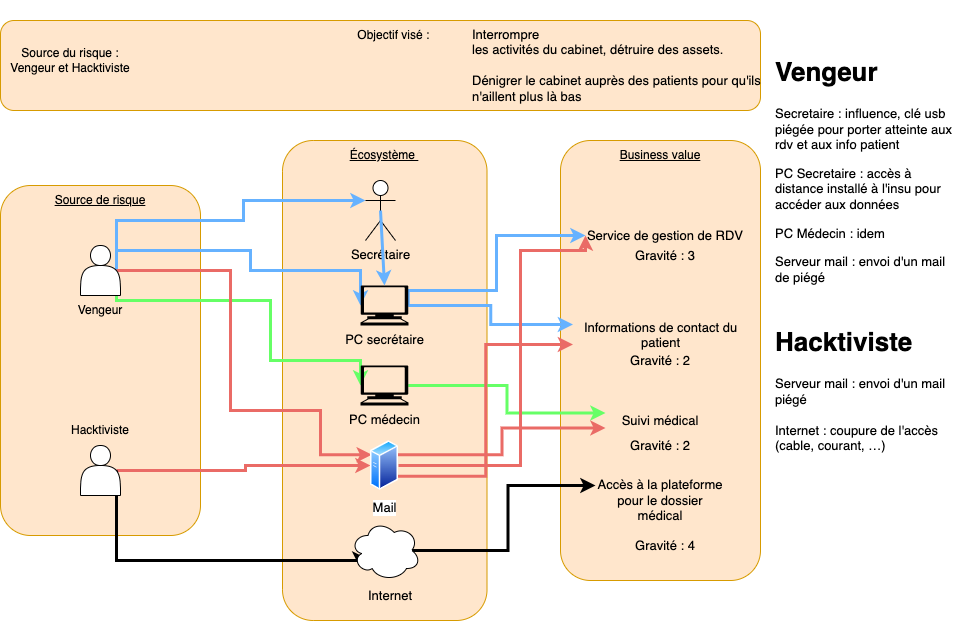

The diagram above was exported from draw.io. Its source (the exported page's mxGraphModel, read from the mxfile embedded in the PNG):
<mxGraphModel dx="932" dy="658" grid="1" gridSize="10" guides="1" tooltips="1" connect="1" arrows="1" fold="1" page="1" pageScale="1" pageWidth="1169" pageHeight="827" math="0" shadow="0">
  <root>
    <mxCell id="0" />
    <mxCell id="1" parent="0" />
    <mxCell id="tkLXj6Z-n3Qx_3w-tB6V-2" value="" style="rounded=1;whiteSpace=wrap;html=1;fillColor=#ffe6cc;strokeColor=#d79b00;" parent="1" vertex="1">
      <mxGeometry x="200" y="245" width="200" height="350" as="geometry" />
    </mxCell>
    <mxCell id="tkLXj6Z-n3Qx_3w-tB6V-3" value="" style="rounded=1;whiteSpace=wrap;html=1;fillColor=#ffe6cc;strokeColor=#d79b00;" parent="1" vertex="1">
      <mxGeometry x="760" y="200" width="200" height="440" as="geometry" />
    </mxCell>
    <mxCell id="tkLXj6Z-n3Qx_3w-tB6V-4" value="" style="rounded=1;whiteSpace=wrap;html=1;fillColor=#ffe6cc;strokeColor=#d79b00;" parent="1" vertex="1">
      <mxGeometry x="482" y="200" width="204.5" height="480" as="geometry" />
    </mxCell>
    <mxCell id="tkLXj6Z-n3Qx_3w-tB6V-5" value="" style="rounded=1;whiteSpace=wrap;html=1;fillColor=#ffe6cc;strokeColor=#d79b00;" parent="1" vertex="1">
      <mxGeometry x="200" y="80" width="760" height="90" as="geometry" />
    </mxCell>
    <mxCell id="tkLXj6Z-n3Qx_3w-tB6V-7" value="Source du risque : Vengeur et Hacktiviste" style="text;html=1;strokeColor=none;fillColor=none;align=center;verticalAlign=middle;whiteSpace=wrap;rounded=0;" parent="1" vertex="1">
      <mxGeometry x="200" y="80" width="140" height="80" as="geometry" />
    </mxCell>
    <mxCell id="tkLXj6Z-n3Qx_3w-tB6V-9" value="&lt;u&gt;Source de risque&lt;/u&gt;" style="text;html=1;strokeColor=none;fillColor=none;align=center;verticalAlign=middle;whiteSpace=wrap;rounded=0;" parent="1" vertex="1">
      <mxGeometry x="230" y="245" width="140" height="30" as="geometry" />
    </mxCell>
    <mxCell id="tkLXj6Z-n3Qx_3w-tB6V-11" value="&lt;u&gt;Écosystème&amp;nbsp;&lt;/u&gt;" style="text;html=1;strokeColor=none;fillColor=none;align=center;verticalAlign=middle;whiteSpace=wrap;rounded=0;" parent="1" vertex="1">
      <mxGeometry x="514.25" y="200" width="140" height="30" as="geometry" />
    </mxCell>
    <mxCell id="tkLXj6Z-n3Qx_3w-tB6V-12" value="&lt;u&gt;Business value&lt;/u&gt;" style="text;html=1;strokeColor=none;fillColor=none;align=center;verticalAlign=middle;whiteSpace=wrap;rounded=0;" parent="1" vertex="1">
      <mxGeometry x="790" y="200" width="140" height="30" as="geometry" />
    </mxCell>
    <mxCell id="aTzKheyyef3p5ajYHmOv-26" style="edgeStyle=orthogonalEdgeStyle;rounded=0;orthogonalLoop=1;jettySize=auto;html=1;exitX=0.9;exitY=0.5;exitDx=0;exitDy=0;exitPerimeter=0;entryX=0;entryY=0.5;entryDx=0;entryDy=0;entryPerimeter=0;fontFamily=Helvetica;fontSize=13;strokeColor=#66B2FF;strokeWidth=3;" parent="1" source="aTzKheyyef3p5ajYHmOv-1" target="aTzKheyyef3p5ajYHmOv-14" edge="1">
      <mxGeometry relative="1" as="geometry">
        <Array as="points">
          <mxPoint x="316" y="310" />
          <mxPoint x="450" y="310" />
          <mxPoint x="450" y="330" />
          <mxPoint x="560" y="330" />
        </Array>
      </mxGeometry>
    </mxCell>
    <mxCell id="aTzKheyyef3p5ajYHmOv-27" style="edgeStyle=orthogonalEdgeStyle;rounded=0;orthogonalLoop=1;jettySize=auto;html=1;exitX=0.9;exitY=0.5;exitDx=0;exitDy=0;exitPerimeter=0;entryX=0;entryY=0.3333333333333333;entryDx=0;entryDy=0;entryPerimeter=0;fontFamily=Helvetica;fontSize=13;strokeWidth=3;strokeColor=#66B2FF;" parent="1" source="aTzKheyyef3p5ajYHmOv-1" target="aTzKheyyef3p5ajYHmOv-8" edge="1">
      <mxGeometry relative="1" as="geometry">
        <Array as="points">
          <mxPoint x="316" y="280" />
          <mxPoint x="443" y="280" />
          <mxPoint x="443" y="260" />
        </Array>
      </mxGeometry>
    </mxCell>
    <mxCell id="aTzKheyyef3p5ajYHmOv-28" style="edgeStyle=orthogonalEdgeStyle;rounded=0;orthogonalLoop=1;jettySize=auto;html=1;exitX=0.9;exitY=0.5;exitDx=0;exitDy=0;exitPerimeter=0;entryX=0;entryY=0.5;entryDx=0;entryDy=0;entryPerimeter=0;fontFamily=Helvetica;fontSize=13;strokeWidth=3;strokeColor=#66FF66;" parent="1" source="aTzKheyyef3p5ajYHmOv-1" target="aTzKheyyef3p5ajYHmOv-15" edge="1">
      <mxGeometry relative="1" as="geometry">
        <Array as="points">
          <mxPoint x="316" y="360" />
          <mxPoint x="470" y="360" />
          <mxPoint x="470" y="420" />
          <mxPoint x="560" y="420" />
        </Array>
      </mxGeometry>
    </mxCell>
    <mxCell id="aTzKheyyef3p5ajYHmOv-38" style="edgeStyle=orthogonalEdgeStyle;rounded=0;orthogonalLoop=1;jettySize=auto;html=1;exitX=0.9;exitY=0.5;exitDx=0;exitDy=0;exitPerimeter=0;entryX=0;entryY=0.25;entryDx=0;entryDy=0;strokeColor=#EA6B66;strokeWidth=3;fontFamily=Helvetica;fontSize=13;" parent="1" source="aTzKheyyef3p5ajYHmOv-1" target="aTzKheyyef3p5ajYHmOv-16" edge="1">
      <mxGeometry relative="1" as="geometry">
        <Array as="points">
          <mxPoint x="430" y="330" />
          <mxPoint x="430" y="470" />
          <mxPoint x="520" y="470" />
          <mxPoint x="520" y="514" />
        </Array>
      </mxGeometry>
    </mxCell>
    <mxCell id="aTzKheyyef3p5ajYHmOv-1" value="" style="shape=actor;whiteSpace=wrap;html=1;" parent="1" vertex="1">
      <mxGeometry x="280" y="305" width="40" height="50" as="geometry" />
    </mxCell>
    <mxCell id="aTzKheyyef3p5ajYHmOv-30" style="edgeStyle=orthogonalEdgeStyle;rounded=0;orthogonalLoop=1;jettySize=auto;html=1;exitX=0.9;exitY=0.5;exitDx=0;exitDy=0;exitPerimeter=0;entryX=0;entryY=0.5;entryDx=0;entryDy=0;fontFamily=Helvetica;fontSize=13;strokeWidth=3;strokeColor=#EA6B66;" parent="1" source="aTzKheyyef3p5ajYHmOv-2" target="aTzKheyyef3p5ajYHmOv-16" edge="1">
      <mxGeometry relative="1" as="geometry" />
    </mxCell>
    <mxCell id="aTzKheyyef3p5ajYHmOv-36" style="edgeStyle=orthogonalEdgeStyle;rounded=0;orthogonalLoop=1;jettySize=auto;html=1;exitX=0.9;exitY=0.5;exitDx=0;exitDy=0;exitPerimeter=0;entryX=0.13;entryY=0.77;entryDx=0;entryDy=0;entryPerimeter=0;fontFamily=Helvetica;fontSize=13;strokeWidth=3;" parent="1" source="aTzKheyyef3p5ajYHmOv-2" target="aTzKheyyef3p5ajYHmOv-17" edge="1">
      <mxGeometry relative="1" as="geometry">
        <Array as="points">
          <mxPoint x="316" y="620" />
          <mxPoint x="559" y="620" />
        </Array>
      </mxGeometry>
    </mxCell>
    <mxCell id="aTzKheyyef3p5ajYHmOv-2" value="" style="shape=actor;whiteSpace=wrap;html=1;" parent="1" vertex="1">
      <mxGeometry x="280" y="505" width="40" height="50" as="geometry" />
    </mxCell>
    <mxCell id="aTzKheyyef3p5ajYHmOv-3" value="Vengeur" style="text;html=1;strokeColor=none;fillColor=none;align=center;verticalAlign=middle;whiteSpace=wrap;rounded=0;" parent="1" vertex="1">
      <mxGeometry x="270" y="355" width="60" height="30" as="geometry" />
    </mxCell>
    <mxCell id="aTzKheyyef3p5ajYHmOv-4" value="Hacktiviste" style="text;html=1;strokeColor=none;fillColor=none;align=center;verticalAlign=middle;whiteSpace=wrap;rounded=0;" parent="1" vertex="1">
      <mxGeometry x="270" y="475" width="60" height="30" as="geometry" />
    </mxCell>
    <mxCell id="aTzKheyyef3p5ajYHmOv-5" value="Objectif visé :&amp;nbsp;" style="text;html=1;strokeColor=none;fillColor=none;align=center;verticalAlign=middle;whiteSpace=wrap;rounded=0;fontFamily=Helvetica;" parent="1" vertex="1">
      <mxGeometry x="540" y="80" width="110" height="30" as="geometry" />
    </mxCell>
    <mxCell id="aTzKheyyef3p5ajYHmOv-6" value="&lt;font style=&quot;font-size: 13px;&quot;&gt;&lt;span style=&quot;background-color: initial;&quot;&gt;Interrompre&lt;/span&gt;&lt;br&gt;&lt;/font&gt;&lt;p style=&quot;margin-top: 0pt; margin-bottom: 0pt; margin-left: 0in; direction: ltr; unicode-bidi: embed; vertical-align: middle; word-break: normal; font-size: 13px;&quot;&gt;&lt;font style=&quot;font-size: 13px;&quot;&gt;les activités du cabinet, détruire des assets.&lt;br&gt;&lt;br&gt;Dénigrer le cabinet auprès des patients pour qu'ils n'aillent plus là bas&lt;/font&gt;&lt;/p&gt;" style="text;html=1;strokeColor=none;fillColor=none;align=left;verticalAlign=middle;whiteSpace=wrap;rounded=0;fontFamily=Helvetica;" parent="1" vertex="1">
      <mxGeometry x="670" y="60" width="330" height="130" as="geometry" />
    </mxCell>
    <mxCell id="aTzKheyyef3p5ajYHmOv-8" value="Secrétaire" style="shape=umlActor;verticalLabelPosition=bottom;verticalAlign=top;html=1;outlineConnect=0;fontFamily=Helvetica;fontSize=13;" parent="1" vertex="1">
      <mxGeometry x="565" y="240" width="30" height="60" as="geometry" />
    </mxCell>
    <mxCell id="aTzKheyyef3p5ajYHmOv-10" value="&lt;p style=&quot;line-height: normal; margin: 0pt 0in; text-indent: 0in; direction: ltr; unicode-bidi: embed; vertical-align: middle; word-break: normal; font-size: 13px;&quot;&gt;Service de gestion de RDV&lt;/p&gt;" style="text;html=1;strokeColor=none;fillColor=none;align=center;verticalAlign=middle;whiteSpace=wrap;rounded=0;fontFamily=Helvetica;fontSize=13;" parent="1" vertex="1">
      <mxGeometry x="785" y="280" width="160" height="30" as="geometry" />
    </mxCell>
    <mxCell id="aTzKheyyef3p5ajYHmOv-11" value="&lt;p style=&quot;line-height: normal; margin: 0pt 0in; text-indent: 0in; direction: ltr; unicode-bidi: embed; vertical-align: middle; word-break: normal; font-size: 13px;&quot;&gt;Informations de contact du patient&lt;br style=&quot;font-size: 13px;&quot;&gt;&lt;/p&gt;" style="text;html=1;strokeColor=none;fillColor=none;align=center;verticalAlign=middle;whiteSpace=wrap;rounded=0;fontFamily=Helvetica;fontSize=13;" parent="1" vertex="1">
      <mxGeometry x="772.5" y="374" width="175" height="40" as="geometry" />
    </mxCell>
    <mxCell id="aTzKheyyef3p5ajYHmOv-12" value="Accès à la plateforme pour le dossier&lt;br style=&quot;font-size: 13px;&quot;&gt;médical" style="text;html=1;strokeColor=none;fillColor=none;align=center;verticalAlign=middle;whiteSpace=wrap;rounded=0;fontFamily=Helvetica;fontSize=13;" parent="1" vertex="1">
      <mxGeometry x="795" y="530" width="130" height="60" as="geometry" />
    </mxCell>
    <mxCell id="aTzKheyyef3p5ajYHmOv-13" value="&lt;p style=&quot;line-height: normal; margin: 0pt 0in; text-indent: 0in; direction: ltr; unicode-bidi: embed; vertical-align: middle; word-break: normal; font-size: 13px;&quot;&gt;Suivi médical&lt;/p&gt;" style="text;html=1;strokeColor=none;fillColor=none;align=center;verticalAlign=middle;whiteSpace=wrap;rounded=0;fontFamily=Helvetica;fontSize=13;" parent="1" vertex="1">
      <mxGeometry x="805" y="465" width="110" height="30" as="geometry" />
    </mxCell>
    <mxCell id="aTzKheyyef3p5ajYHmOv-23" style="edgeStyle=orthogonalEdgeStyle;rounded=0;orthogonalLoop=1;jettySize=auto;html=1;exitX=0.995;exitY=0.5;exitDx=0;exitDy=0;exitPerimeter=0;entryX=0;entryY=0.5;entryDx=0;entryDy=0;fontFamily=Helvetica;fontSize=13;strokeWidth=3;strokeColor=#66B2FF;" parent="1" source="aTzKheyyef3p5ajYHmOv-14" target="aTzKheyyef3p5ajYHmOv-10" edge="1">
      <mxGeometry relative="1" as="geometry">
        <Array as="points">
          <mxPoint x="608" y="350" />
          <mxPoint x="696" y="350" />
          <mxPoint x="696" y="295" />
        </Array>
      </mxGeometry>
    </mxCell>
    <mxCell id="aTzKheyyef3p5ajYHmOv-37" style="edgeStyle=orthogonalEdgeStyle;rounded=0;orthogonalLoop=1;jettySize=auto;html=1;exitX=0.995;exitY=0.5;exitDx=0;exitDy=0;exitPerimeter=0;entryX=0;entryY=0.25;entryDx=0;entryDy=0;strokeColor=#66B2FF;strokeWidth=3;fontFamily=Helvetica;fontSize=13;" parent="1" source="aTzKheyyef3p5ajYHmOv-14" target="aTzKheyyef3p5ajYHmOv-11" edge="1">
      <mxGeometry relative="1" as="geometry" />
    </mxCell>
    <mxCell id="aTzKheyyef3p5ajYHmOv-14" value="PC secrétaire" style="shape=mxgraph.signs.tech.computer;html=1;pointerEvents=1;fillColor=#000000;strokeColor=none;verticalLabelPosition=bottom;verticalAlign=top;align=center;fontFamily=Helvetica;fontSize=13;" parent="1" vertex="1">
      <mxGeometry x="560" y="345" width="48" height="40" as="geometry" />
    </mxCell>
    <mxCell id="aTzKheyyef3p5ajYHmOv-29" style="edgeStyle=orthogonalEdgeStyle;rounded=0;orthogonalLoop=1;jettySize=auto;html=1;exitX=0.995;exitY=0.5;exitDx=0;exitDy=0;exitPerimeter=0;entryX=0;entryY=0.25;entryDx=0;entryDy=0;fontFamily=Helvetica;fontSize=13;strokeColor=#66FF66;strokeWidth=3;" parent="1" source="aTzKheyyef3p5ajYHmOv-15" target="aTzKheyyef3p5ajYHmOv-13" edge="1">
      <mxGeometry relative="1" as="geometry" />
    </mxCell>
    <mxCell id="aTzKheyyef3p5ajYHmOv-15" value="PC médecin" style="shape=mxgraph.signs.tech.computer;html=1;pointerEvents=1;fillColor=#000000;strokeColor=none;verticalLabelPosition=bottom;verticalAlign=top;align=center;fontFamily=Helvetica;fontSize=13;" parent="1" vertex="1">
      <mxGeometry x="560" y="425" width="48" height="40" as="geometry" />
    </mxCell>
    <mxCell id="aTzKheyyef3p5ajYHmOv-31" style="edgeStyle=orthogonalEdgeStyle;rounded=0;orthogonalLoop=1;jettySize=auto;html=1;exitX=1;exitY=0.5;exitDx=0;exitDy=0;entryX=0;entryY=0.5;entryDx=0;entryDy=0;fontFamily=Helvetica;fontSize=13;strokeColor=#EA6B66;strokeWidth=3;" parent="1" source="aTzKheyyef3p5ajYHmOv-16" target="aTzKheyyef3p5ajYHmOv-10" edge="1">
      <mxGeometry relative="1" as="geometry">
        <Array as="points">
          <mxPoint x="720" y="525" />
          <mxPoint x="720" y="310" />
          <mxPoint x="785" y="310" />
        </Array>
      </mxGeometry>
    </mxCell>
    <mxCell id="aTzKheyyef3p5ajYHmOv-32" style="edgeStyle=orthogonalEdgeStyle;rounded=0;orthogonalLoop=1;jettySize=auto;html=1;exitX=1;exitY=0.75;exitDx=0;exitDy=0;entryX=0;entryY=0.75;entryDx=0;entryDy=0;fontFamily=Helvetica;fontSize=13;strokeWidth=3;strokeColor=#EA6B66;" parent="1" source="aTzKheyyef3p5ajYHmOv-16" target="aTzKheyyef3p5ajYHmOv-11" edge="1">
      <mxGeometry relative="1" as="geometry" />
    </mxCell>
    <mxCell id="aTzKheyyef3p5ajYHmOv-33" style="edgeStyle=orthogonalEdgeStyle;rounded=0;orthogonalLoop=1;jettySize=auto;html=1;exitX=1;exitY=0.25;exitDx=0;exitDy=0;entryX=0;entryY=0.75;entryDx=0;entryDy=0;fontFamily=Helvetica;fontSize=13;strokeColor=#EA6B66;strokeWidth=3;" parent="1" source="aTzKheyyef3p5ajYHmOv-16" target="aTzKheyyef3p5ajYHmOv-13" edge="1">
      <mxGeometry relative="1" as="geometry" />
    </mxCell>
    <mxCell id="aTzKheyyef3p5ajYHmOv-16" value="Mail" style="aspect=fixed;perimeter=ellipsePerimeter;html=1;align=center;shadow=0;dashed=0;spacingTop=3;image;image=img/lib/active_directory/generic_server.svg;fontFamily=Helvetica;fontSize=13;" parent="1" vertex="1">
      <mxGeometry x="570" y="500" width="28.000000000000004" height="50" as="geometry" />
    </mxCell>
    <mxCell id="aTzKheyyef3p5ajYHmOv-35" style="edgeStyle=orthogonalEdgeStyle;rounded=0;orthogonalLoop=1;jettySize=auto;html=1;exitX=0.875;exitY=0.5;exitDx=0;exitDy=0;exitPerimeter=0;entryX=0;entryY=0.25;entryDx=0;entryDy=0;fontFamily=Helvetica;fontSize=13;strokeWidth=3;" parent="1" source="aTzKheyyef3p5ajYHmOv-17" target="aTzKheyyef3p5ajYHmOv-12" edge="1">
      <mxGeometry relative="1" as="geometry" />
    </mxCell>
    <mxCell id="aTzKheyyef3p5ajYHmOv-17" value="" style="ellipse;shape=cloud;whiteSpace=wrap;html=1;fontFamily=Helvetica;fontSize=13;" parent="1" vertex="1">
      <mxGeometry x="550" y="580" width="70" height="60" as="geometry" />
    </mxCell>
    <mxCell id="aTzKheyyef3p5ajYHmOv-18" value="Internet" style="text;html=1;strokeColor=none;fillColor=none;align=center;verticalAlign=middle;whiteSpace=wrap;rounded=0;fontFamily=Helvetica;fontSize=13;" parent="1" vertex="1">
      <mxGeometry x="560" y="640" width="60" height="30" as="geometry" />
    </mxCell>
    <mxCell id="aTzKheyyef3p5ajYHmOv-22" value="" style="endArrow=classic;html=1;rounded=0;fontFamily=Helvetica;fontSize=13;exitX=0.5;exitY=0.5;exitDx=0;exitDy=0;exitPerimeter=0;entryX=0.5;entryY=0;entryDx=0;entryDy=0;entryPerimeter=0;strokeWidth=3;strokeColor=#66B2FF;" parent="1" source="aTzKheyyef3p5ajYHmOv-8" target="aTzKheyyef3p5ajYHmOv-14" edge="1">
      <mxGeometry width="50" height="50" relative="1" as="geometry">
        <mxPoint x="325.9999999999998" y="320" as="sourcePoint" />
        <mxPoint x="590" y="280" as="targetPoint" />
      </mxGeometry>
    </mxCell>
    <mxCell id="aTzKheyyef3p5ajYHmOv-39" value="&lt;h1&gt;Vengeur&lt;/h1&gt;&lt;p&gt;Secretaire : influence, clé usb piégée pour porter atteinte aux rdv et aux info patient&lt;/p&gt;&lt;p&gt;PC Secretaire : accès à distance installé à l'insu pour accéder aux données&lt;/p&gt;&lt;p&gt;PC Médecin : idem&amp;nbsp;&lt;/p&gt;&lt;p&gt;Serveur mail : envoi d'un mail de piégé&lt;/p&gt;" style="text;html=1;strokeColor=none;fillColor=none;spacing=5;spacingTop=-20;whiteSpace=wrap;overflow=hidden;rounded=0;fontFamily=Helvetica;fontSize=13;" parent="1" vertex="1">
      <mxGeometry x="970" y="110" width="190" height="250" as="geometry" />
    </mxCell>
    <mxCell id="aTzKheyyef3p5ajYHmOv-40" value="&lt;h1&gt;Hacktiviste&lt;/h1&gt;&lt;div&gt;Serveur mail : envoi d'un mail piégé&lt;/div&gt;&lt;div&gt;&lt;br&gt;&lt;/div&gt;&lt;div&gt;Internet : coupure de l'accès (cable, courant, …)&lt;/div&gt;" style="text;html=1;strokeColor=none;fillColor=none;spacing=5;spacingTop=-20;whiteSpace=wrap;overflow=hidden;rounded=0;fontFamily=Helvetica;fontSize=13;" parent="1" vertex="1">
      <mxGeometry x="970" y="380" width="190" height="140" as="geometry" />
    </mxCell>
    <mxCell id="zeN1F4QvoGsvEeycESMc-5" value="Gravité : 4" style="text;html=1;strokeColor=none;fillColor=none;align=center;verticalAlign=middle;whiteSpace=wrap;rounded=0;fontFamily=Helvetica;fontSize=13;" parent="1" vertex="1">
      <mxGeometry x="825" y="590" width="80" height="30" as="geometry" />
    </mxCell>
    <mxCell id="zeN1F4QvoGsvEeycESMc-6" value="Gravité : 2" style="text;html=1;strokeColor=none;fillColor=none;align=center;verticalAlign=middle;whiteSpace=wrap;rounded=0;fontFamily=Helvetica;fontSize=13;" parent="1" vertex="1">
      <mxGeometry x="820" y="490" width="80" height="30" as="geometry" />
    </mxCell>
    <mxCell id="zeN1F4QvoGsvEeycESMc-7" value="Gravité : 2" style="text;html=1;strokeColor=none;fillColor=none;align=center;verticalAlign=middle;whiteSpace=wrap;rounded=0;fontFamily=Helvetica;fontSize=13;" parent="1" vertex="1">
      <mxGeometry x="820" y="405" width="80" height="30" as="geometry" />
    </mxCell>
    <mxCell id="zeN1F4QvoGsvEeycESMc-8" value="Gravité : 3" style="text;html=1;strokeColor=none;fillColor=none;align=center;verticalAlign=middle;whiteSpace=wrap;rounded=0;fontFamily=Helvetica;fontSize=13;" parent="1" vertex="1">
      <mxGeometry x="825" y="300" width="80" height="30" as="geometry" />
    </mxCell>
  </root>
</mxGraphModel>